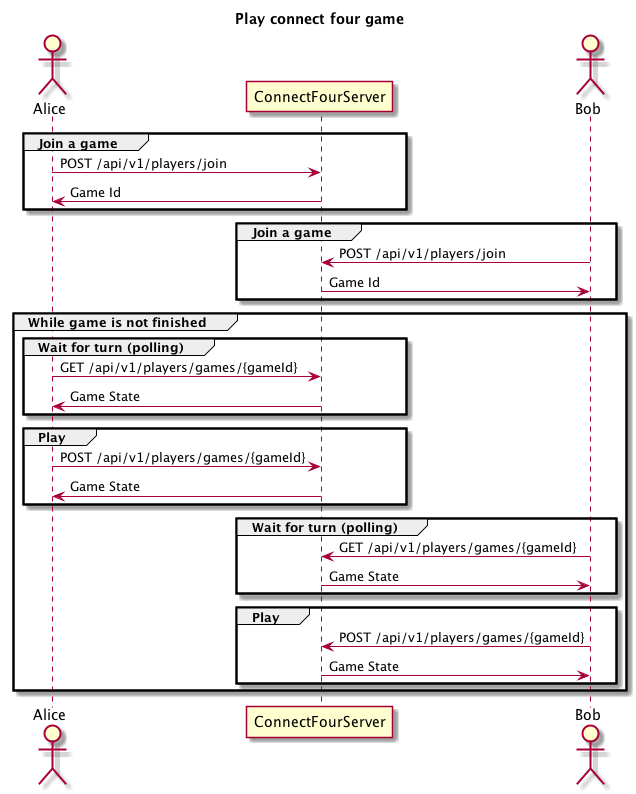

The diagram above was rendered by PlantUML. Its source (embedded in the PNG):
@startuml

actor Alice
participant ConnectFourServer
actor Bob

title Play connect four game

group Join a game
    Alice -> ConnectFourServer: POST /api/v1/players/join
    ConnectFourServer -> "Alice": Game Id
end


group Join a game
    Bob -> ConnectFourServer: POST /api/v1/players/join
    ConnectFourServer -> Bob: Game Id
end


group While game is not finished

    group Wait for turn (polling)
        Alice -> ConnectFourServer: GET /api/v1/players/games/{gameId}
        ConnectFourServer -> Alice: Game State
    end

    group Play
        Alice -> ConnectFourServer: POST /api/v1/players/games/{gameId}
        ConnectFourServer -> Alice: Game State
    end

    group Wait for turn (polling)
        Bob -> ConnectFourServer: GET /api/v1/players/games/{gameId}
        ConnectFourServer -> Bob: Game State
    end

    group Play
        Bob -> ConnectFourServer: POST /api/v1/players/games/{gameId}
        ConnectFourServer -> Bob: Game State
    end
end



@enduml